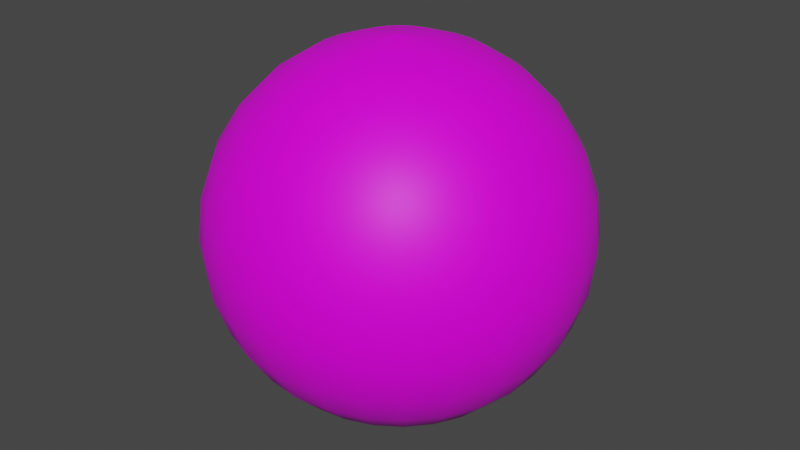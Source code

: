 # Source: sphere_proper_topology.blend  (saved by Blender 3.2.4; exported with 4.5.12 LTS)
import bpy
from mathutils import Matrix  # noqa: F401  (used for matrix-valued properties, if any)

bpy.ops.wm.read_factory_settings(use_empty=True)
scene = bpy.context.scene
scene.name = 'Scene'

# ---- materials (node trees are filled in below, after node groups)
mat_material = bpy.data.materials.new('Material')
mat_material.use_transparent_shadow = False

# ---- material node trees
mat_material.use_nodes = True; mat_material.node_tree.nodes.clear()
_N = mat_material.node_tree.nodes; _L = mat_material.node_tree.links
n0 = _N.new('ShaderNodeBsdfPrincipled'); n0.name = 'Principled BSDF'; n0.location = (10, 300)
n0.distribution = 'GGX'
n0.subsurface_method = 'RANDOM_WALK_SKIN'
n0.inputs[3].default_value = 1.45
n0.inputs[27].default_value = (0.0, 0.0, 0.0, 1.0)
n0.inputs[28].default_value = 1.0
n1 = _N.new('ShaderNodeOutputMaterial'); n1.name = 'Material Output'; n1.location = (300, 300)
n2 = _N.new('ShaderNodeTexImage'); n2.name = 'Image Texture'; n2.location = (-500, 245)
n3 = _N.new('ShaderNodeMix'); n3.name = 'Mix'; n3.location = (-160, 180)
n3.data_type = 'RGBA'
n3.inputs[6].default_value = (1.0, 1.0, 1.0, 1.0)
_L.new(n0.outputs[0], n1.inputs[0])
_L.new(n2.outputs[0], n0.inputs[0])
_L.new(n2.outputs[0], n3.inputs[7])
_L.new(n3.outputs[2], n0.inputs[14])
n1.is_active_output = True

# ---- world
world_world = bpy.data.worlds.new('World'); scene.world = world_world
world_world.use_nodes = True; world_world.node_tree.nodes.clear()
_N = world_world.node_tree.nodes; _L = world_world.node_tree.links
n0 = _N.new('ShaderNodeOutputWorld'); n0.name = 'World Output'; n0.location = (300, 300)
n1 = _N.new('ShaderNodeBackground'); n1.name = 'Background'; n1.location = (10, 300)
n1.inputs[0].default_value = (0.05088, 0.05088, 0.05088, 1.0)
_L.new(n1.outputs[0], n0.inputs[0])
n0.is_active_output = True
world_world.color = (0.05088, 0.05088, 0.05088)
world_world.use_sun_shadow = False
world_world.sun_shadow_jitter_overblur = 0.0

# ---- meshes
me_sphere_002 = bpy.data.meshes.new('Sphere.002')
me_sphere_002.from_pydata([(0.0, 0.4339, -0.901), (0.05325, 0.2161, 0.9749), (0.1038, 0.4213, 0.901), (0.1492, 0.6054, 0.7818), (0.1871, 0.7591, 0.6235), (0.2156, 0.8748, 0.4339), (0.2333, 0.9466, 0.2225), (0.2393, 0.9709, -4.371e-08), (0.2333, 0.9466, -0.2225), (0.2156, 0.8748, -0.4339), (0.1871, 0.7591, -0.6235), (0.1492, 0.6054, -0.7818), (0.1038, 0.4213, -0.901), (0.05325, 0.2161, -0.9749), (0.1034, 0.197, 0.9749), (0.2016, 0.3842, 0.901), (0.2898, 0.5521, 0.7818), (0.3633, 0.6923, 0.6235), (0.4187, 0.7978, 0.4339), (0.4531, 0.8633, 0.2225), (0.4647, 0.8855, -4.371e-08), (0.4531, 0.8633, -0.2225), (0.4187, 0.7978, -0.4339), (0.3633, 0.6923, -0.6235), (0.2898, 0.5521, -0.7818), (0.2016, 0.3842, -0.901), (0.1034, 0.197, -0.9749), (0.1476, 0.1666, 0.9749), (0.2877, 0.3248, 0.901), (0.4135, 0.4667, 0.7818), (0.5185, 0.5852, 0.6235), (0.5975, 0.6744, 0.4339), (0.6465, 0.7297, 0.2225), (0.6631, 0.7485, -4.371e-08), (0.6465, 0.7297, -0.2225), (0.5975, 0.6744, -0.4339), (0.5185, 0.5852, -0.6235), (0.4135, 0.4667, -0.7818), (0.2877, 0.3248, -0.901), (0.1476, 0.1666, -0.9749), (0.1831, 0.1264, 0.9749), (0.3571, 0.2465, 0.901), (0.5131, 0.3542, 0.7818), (0.6434, 0.4441, 0.6235), (0.7415, 0.5118, 0.4339), (0.8023, 0.5538, 0.2225), (0.823, 0.5681, -4.371e-08), (0.8023, 0.5538, -0.2225), (0.7415, 0.5118, -0.4339), (0.6434, 0.4441, -0.6235), (0.5131, 0.3542, -0.7818), (0.3571, 0.2465, -0.901), (0.1831, 0.1264, -0.9749), (0.2081, 0.07891, 0.9749), (0.4057, 0.1539, 0.901), (0.583, 0.2211, 0.7818), (0.731, 0.2772, 0.6235), (0.8424, 0.3195, 0.4339), (0.9116, 0.3457, 0.2225), (0.935, 0.3546, -4.371e-08), (0.9116, 0.3457, -0.2225), (0.8424, 0.3195, -0.4339), (0.731, 0.2772, -0.6235), (0.583, 0.2211, -0.7818), (0.4057, 0.1539, -0.901), (0.2081, 0.07891, -0.9749), (0.2209, 0.02682, 0.9749), (0.4307, 0.0523, 0.901), (0.6189, 0.07515, 0.7818), (0.7761, 0.09424, 0.6235), (0.8944, 0.1086, 0.4339), (0.9678, 0.1175, 0.2225), (0.9927, 0.1205, -4.371e-08), (0.9678, 0.1175, -0.2225), (0.8944, 0.1086, -0.4339), (0.7761, 0.09424, -0.6235), (0.6189, 0.07515, -0.7818), (0.4307, 0.0523, -0.901), (0.2209, 0.02682, -0.9749), (0.2209, -0.02682, 0.9749), (0.4307, -0.0523, 0.901), (0.6189, -0.07515, 0.7818), (0.7761, -0.09424, 0.6235), (0.8944, -0.1086, 0.4339), (0.9678, -0.1175, 0.2225), (0.9927, -0.1205, -4.371e-08), (0.9678, -0.1175, -0.2225), (0.8944, -0.1086, -0.4339), (0.7761, -0.09424, -0.6235), (0.6189, -0.07515, -0.7818), (0.4307, -0.0523, -0.901), (0.2209, -0.02682, -0.9749), (0.2081, -0.07891, 0.9749), (0.4057, -0.1539, 0.901), (0.583, -0.2211, 0.7818), (0.731, -0.2772, 0.6235), (0.8424, -0.3195, 0.4339), (0.9116, -0.3457, 0.2225), (0.935, -0.3546, -4.371e-08), (0.9116, -0.3457, -0.2225), (0.8424, -0.3195, -0.4339), (0.731, -0.2772, -0.6235), (0.583, -0.2211, -0.7818), (0.4057, -0.1539, -0.901), (0.2081, -0.07891, -0.9749), (0.1831, -0.1264, 0.9749), (0.3571, -0.2465, 0.901), (0.5131, -0.3542, 0.7818), (0.6434, -0.4441, 0.6235), (0.7415, -0.5118, 0.4339), (0.8024, -0.5538, 0.2225), (0.823, -0.5681, -4.371e-08), (0.8024, -0.5538, -0.2225), (0.7415, -0.5118, -0.4339), (0.6434, -0.4441, -0.6235), (0.5131, -0.3542, -0.7818), (0.3571, -0.2465, -0.901), (0.1831, -0.1264, -0.9749), (0.1476, -0.1666, 0.9749), (0.2877, -0.3248, 0.901), (0.4135, -0.4667, 0.7818), (0.5185, -0.5852, 0.6235), (0.5975, -0.6744, 0.4339), (0.6465, -0.7297, 0.2225), (0.6631, -0.7485, -4.371e-08), (0.6465, -0.7297, -0.2225), (0.5975, -0.6744, -0.4339), (0.5185, -0.5852, -0.6235), (0.4135, -0.4667, -0.7818), (0.2877, -0.3248, -0.901), (0.1476, -0.1666, -0.9749), (0.1034, -0.197, 0.9749), (0.2016, -0.3842, 0.901), (0.2898, -0.5521, 0.7818), (0.3633, -0.6923, 0.6235), (0.4187, -0.7978, 0.4339), (0.4531, -0.8633, 0.2225), (0.4647, -0.8855, -4.371e-08), (0.4531, -0.8633, -0.2225), (0.4187, -0.7978, -0.4339), (0.3633, -0.6923, -0.6235), (0.2898, -0.5521, -0.7818), (0.2016, -0.3842, -0.901), (0.1034, -0.197, -0.9749), (0.05325, -0.2161, 0.9749), (0.1038, -0.4213, 0.901), (0.1492, -0.6054, 0.7818), (0.1871, -0.7591, 0.6235), (0.2156, -0.8748, 0.4339), (0.2333, -0.9466, 0.2225), (0.2393, -0.9709, -4.371e-08), (0.2333, -0.9466, -0.2225), (0.2156, -0.8748, -0.4339), (0.1871, -0.7591, -0.6235), (0.1492, -0.6054, -0.7818), (0.1038, -0.4213, -0.901), (0.05325, -0.2161, -0.9749), (5.817e-08, -0.2225, 0.9749), (4.327e-08, -0.4339, 0.901), (8.053e-08, -0.6235, 0.7818), (1.103e-07, -0.7818, 0.6235), (1.55e-07, -0.901, 0.4339), (1.103e-07, -0.9749, 0.2225), (9.543e-08, -1.0, -4.371e-08), (1.103e-07, -0.9749, -0.2225), (1.55e-07, -0.901, -0.4339), (1.103e-07, -0.7818, -0.6235), (1.401e-07, -0.6235, -0.7818), (7.308e-08, -0.4339, -0.901), (5.817e-08, -0.2225, -0.9749), (-0.05325, -0.2161, 0.9749), (-0.1038, -0.4213, 0.901), (-0.1492, -0.6054, 0.7818), (-0.1871, -0.7591, 0.6235), (-0.2156, -0.8748, 0.4339), (-0.2333, -0.9466, 0.2225), (-0.2393, -0.9709, -4.371e-08), (-0.2333, -0.9466, -0.2225), (-0.2156, -0.8748, -0.4339), (-0.1871, -0.7591, -0.6235), (-0.1492, -0.6054, -0.7818), (-0.1038, -0.4213, -0.901), (-0.05325, -0.2161, -0.9749), (-0.1034, -0.197, 0.9749), (-0.2016, -0.3842, 0.901), (-0.2898, -0.5521, 0.7818), (-0.3633, -0.6923, 0.6235), (-0.4187, -0.7978, 0.4339), (-0.4531, -0.8633, 0.2225), (-0.4647, -0.8855, -4.371e-08), (-0.4531, -0.8633, -0.2225), (-0.4187, -0.7978, -0.4339), (-0.3633, -0.6923, -0.6235), (-0.2898, -0.5521, -0.7818), (-0.2016, -0.3842, -0.901), (-0.1034, -0.197, -0.9749), (-0.1476, -0.1666, 0.9749), (-0.2877, -0.3248, 0.901), (-0.4135, -0.4667, 0.7818), (-0.5185, -0.5852, 0.6235), (-0.5975, -0.6744, 0.4339), (-0.6465, -0.7297, 0.2225), (-0.6631, -0.7485, -4.371e-08), (-0.6465, -0.7297, -0.2225), (-0.5975, -0.6744, -0.4339), (-0.5185, -0.5852, -0.6235), (-0.4135, -0.4667, -0.7818), (-0.2877, -0.3248, -0.901), (-0.1476, -0.1666, -0.9749), (-0.1831, -0.1264, 0.9749), (-0.3571, -0.2465, 0.901), (-0.5131, -0.3542, 0.7818), (-0.6434, -0.4441, 0.6235), (-0.7415, -0.5118, 0.4339), (-0.8024, -0.5538, 0.2225), (-0.823, -0.5681, -4.371e-08), (-0.8024, -0.5538, -0.2225), (-0.7415, -0.5118, -0.4339), (-0.6434, -0.4441, -0.6235), (-0.5131, -0.3542, -0.7818), (-0.3571, -0.2465, -0.901), (-0.1831, -0.1264, -0.9749), (-0.2081, -0.07891, 0.9749), (-0.4057, -0.1539, 0.901), (-0.583, -0.2211, 0.7818), (-0.731, -0.2772, 0.6235), (-0.8424, -0.3195, 0.4339), (-0.9116, -0.3457, 0.2225), (-0.935, -0.3546, -4.371e-08), (-0.9116, -0.3457, -0.2225), (-0.8424, -0.3195, -0.4339), (-0.731, -0.2772, -0.6235), (-0.583, -0.2211, -0.7818), (-0.4057, -0.1539, -0.901), (-0.2081, -0.07891, -0.9749), (0.0005325, 0.00216, 1.004), (-0.2209, -0.02682, 0.9749), (-0.4307, -0.0523, 0.901), (-0.6189, -0.07515, 0.7818), (-0.7761, -0.09424, 0.6235), (-0.8944, -0.1086, 0.4339), (-0.9678, -0.1175, 0.2225), (-0.9927, -0.1205, -4.371e-08), (-0.9678, -0.1175, -0.2225), (-0.8944, -0.1086, -0.4339), (-0.7761, -0.09424, -0.6235), (-0.6189, -0.07515, -0.7818), (-0.4307, -0.0523, -0.901), (-0.2209, -0.02682, -0.9749), (-0.2209, 0.02682, 0.9749), (-0.4307, 0.0523, 0.901), (-0.6189, 0.07515, 0.7818), (-0.7761, 0.09424, 0.6235), (-0.8944, 0.1086, 0.4339), (-0.9678, 0.1175, 0.2225), (-0.9927, 0.1205, -4.371e-08), (-0.9678, 0.1175, -0.2225), (-0.8944, 0.1086, -0.4339), (-0.7761, 0.09424, -0.6235), (-0.6189, 0.07515, -0.7818), (-0.4307, 0.0523, -0.901), (-0.2209, 0.02682, -0.9749), (0.0005325, 0.00216, -0.9957), (-0.2081, 0.07891, 0.9749), (-0.4057, 0.1539, 0.901), (-0.583, 0.2211, 0.7818), (-0.731, 0.2772, 0.6235), (-0.8424, 0.3195, 0.4339), (-0.9116, 0.3457, 0.2225), (-0.935, 0.3546, -4.371e-08), (-0.9116, 0.3457, -0.2225), (-0.8424, 0.3195, -0.4339), (-0.731, 0.2772, -0.6235), (-0.583, 0.2211, -0.7818), (-0.4057, 0.1539, -0.901), (-0.2081, 0.07891, -0.9749), (-0.1831, 0.1264, 0.9749), (-0.3571, 0.2465, 0.901), (-0.5131, 0.3542, 0.7818), (-0.6434, 0.4441, 0.6235), (-0.7415, 0.5118, 0.4339), (-0.8024, 0.5538, 0.2225), (-0.823, 0.5681, -4.371e-08), (-0.8024, 0.5538, -0.2225), (-0.7415, 0.5118, -0.4339), (-0.6434, 0.4441, -0.6235), (-0.5131, 0.3542, -0.7818), (-0.3571, 0.2465, -0.901), (-0.1831, 0.1264, -0.9749), (-0.1476, 0.1666, 0.9749), (-0.2877, 0.3248, 0.901), (-0.4135, 0.4667, 0.7818), (-0.5185, 0.5852, 0.6235), (-0.5975, 0.6744, 0.4339), (-0.6465, 0.7297, 0.2225), (-0.6631, 0.7485, -4.371e-08), (-0.6465, 0.7297, -0.2225), (-0.5975, 0.6744, -0.4339), (-0.5185, 0.5852, -0.6235), (-0.4135, 0.4667, -0.7818), (-0.2877, 0.3248, -0.901), (-0.1476, 0.1666, -0.9749), (-0.1034, 0.197, 0.9749), (-0.2016, 0.3842, 0.901), (-0.2898, 0.5521, 0.7818), (-0.3633, 0.6923, 0.6235), (-0.4187, 0.7978, 0.4339), (-0.4531, 0.8633, 0.2225), (-0.4647, 0.8855, -4.371e-08), (-0.4531, 0.8633, -0.2225), (-0.4187, 0.7978, -0.4339), (-0.3633, 0.6923, -0.6235), (-0.2898, 0.5521, -0.7818), (-0.2016, 0.3842, -0.901), (-0.1034, 0.197, -0.9749), (-0.05325, 0.2161, 0.9749), (-0.1038, 0.4213, 0.901), (-0.1492, 0.6054, 0.7818), (-0.1871, 0.7591, 0.6235), (-0.2156, 0.8748, 0.4339), (-0.2333, 0.9466, 0.2225), (-0.2393, 0.9709, -4.371e-08), (-0.2333, 0.9466, -0.2225), (-0.2156, 0.8748, -0.4339), (-0.1871, 0.7591, -0.6235), (-0.1492, 0.6054, -0.7818), (-0.1038, 0.4213, -0.901), (-0.05325, 0.2161, -0.9749), (-6.849e-08, 0.2225, 0.9749), (-9.084e-08, 0.4339, 0.901), (-2.175e-07, 0.6235, 0.7818), (-2.175e-07, 0.7818, 0.6235), (-2.324e-07, 0.901, 0.4339), (-2.92e-07, 0.9749, 0.2225), (-2.175e-07, 1.0, -4.371e-08), (-2.92e-07, 0.9749, -0.2225), (-2.324e-07, 0.901, -0.4339), (-2.175e-07, 0.7818, -0.6235), (-2.473e-07, 0.6235, -0.7818), (-6.849e-08, 0.2225, -0.9749), (0.001034, 0.00197, 1.004), (0.001476, 0.001666, 1.004), (0.001831, 0.001264, 1.004), (0.002081, 0.000789, 1.004), (0.002209, 0.0002681, 1.004), (0.002209, -0.0002683, 1.004), (0.002081, -0.0007892, 1.004), (0.001831, -0.001264, 1.004), (0.001476, -0.001666, 1.004), (0.001034, -0.00197, 1.004), (0.0005325, -0.002161, 1.004), (-5.43e-09, -0.002225, 1.004), (-0.0005325, -0.002161, 1.004), (-0.001034, -0.00197, 1.004), (-0.001476, -0.001666, 1.004), (-0.001831, -0.001264, 1.004), (-0.002081, -0.0007892, 1.004), (-0.002209, -0.0002683, 1.004), (-0.002209, 0.0002681, 1.004), (-0.002081, 0.000789, 1.004), (-0.001831, 0.001264, 1.004), (-0.001476, 0.001666, 1.004), (-0.001034, 0.00197, 1.004), (-0.0005325, 0.00216, 1.004), (-6.697e-09, 0.002225, 1.004), (0.001034, 0.00197, -0.9957), (0.001476, 0.001666, -0.9957), (0.001831, 0.001264, -0.9957), (0.002081, 0.000789, -0.9957), (0.002209, 0.0002681, -0.9957), (0.002209, -0.0002683, -0.9957), (0.002081, -0.0007892, -0.9957), (0.001831, -0.001264, -0.9957), (0.001476, -0.001666, -0.9957), (0.001034, -0.00197, -0.9957), (0.0005325, -0.002161, -0.9957), (-5.43e-09, -0.002225, -0.9957), (-0.0005325, -0.002161, -0.9957), (-0.001034, -0.00197, -0.9957), (-0.001476, -0.001666, -0.9957), (-0.001831, -0.001264, -0.9957), (-0.002081, -0.0007892, -0.9957), (-0.002209, -0.0002683, -0.9957), (-0.002209, 0.0002681, -0.9957), (-0.002081, 0.000789, -0.9957), (-0.001831, 0.001264, -0.9957), (-0.001476, 0.001666, -0.9957), (-0.001034, 0.00197, -0.9957), (-0.0005325, 0.00216, -0.9957), (-6.697e-09, 0.002225, -0.9957)], [], [(104, 117, 372, 371), (334, 333, 6, 7), (335, 334, 7, 8), (302, 289, 361, 362), (336, 335, 8, 9), (329, 328, 1, 2), (337, 336, 9, 10), (330, 329, 2, 3), (338, 337, 10, 11), (331, 330, 3, 4), (0, 338, 11, 12), (332, 331, 4, 5), (339, 0, 12, 13), (333, 332, 5, 6), (8, 7, 20, 21), (131, 118, 348, 349), (9, 8, 21, 22), (2, 1, 14, 15), (10, 9, 22, 23), (3, 2, 15, 16), (11, 10, 23, 24), (4, 3, 16, 17), (12, 11, 24, 25), (5, 4, 17, 18), (13, 12, 25, 26), (6, 5, 18, 19), (156, 169, 376, 375), (7, 6, 19, 20), (21, 20, 33, 34), (183, 170, 352, 353), (22, 21, 34, 35), (15, 14, 27, 28), (23, 22, 35, 36), (16, 15, 28, 29), (24, 23, 36, 37), (17, 16, 29, 30), (25, 24, 37, 38), (18, 17, 30, 31), (26, 25, 38, 39), (19, 18, 31, 32), (221, 234, 381, 380), (20, 19, 32, 33), (35, 34, 47, 48), (28, 27, 40, 41), (36, 35, 48, 49), (29, 28, 41, 42), (37, 36, 49, 50), (30, 29, 42, 43), (38, 37, 50, 51), (31, 30, 43, 44), (39, 38, 51, 52), (32, 31, 44, 45), (261, 275, 384, 383), (33, 32, 45, 46), (34, 33, 46, 47), (40, 27, 341, 342), (41, 40, 53, 54), (49, 48, 61, 62), (42, 41, 54, 55), (50, 49, 62, 63), (43, 42, 55, 56), (51, 50, 63, 64), (44, 43, 56, 57), (52, 51, 64, 65), (45, 44, 57, 58), (39, 52, 367, 366), (46, 45, 58, 59), (47, 46, 59, 60), (66, 53, 343, 344), (48, 47, 60, 61), (62, 61, 74, 75), (55, 54, 67, 68), (63, 62, 75, 76), (56, 55, 68, 69), (64, 63, 76, 77), (57, 56, 69, 70), (65, 64, 77, 78), (58, 57, 70, 71), (91, 104, 371, 370), (59, 58, 71, 72), (60, 59, 72, 73), (209, 196, 354, 355), (61, 60, 73, 74), (54, 53, 66, 67), (68, 67, 80, 81), (76, 75, 88, 89), (69, 68, 81, 82), (77, 76, 89, 90), (70, 69, 82, 83), (78, 77, 90, 91), (71, 70, 83, 84), (143, 156, 375, 374), (72, 71, 84, 85), (73, 72, 85, 86), (236, 222, 356, 357), (74, 73, 86, 87), (67, 66, 79, 80), (75, 74, 87, 88), (89, 88, 101, 102), (82, 81, 94, 95), (90, 89, 102, 103), (83, 82, 95, 96), (91, 90, 103, 104), (84, 83, 96, 97), (169, 182, 377, 376), (85, 84, 97, 98), (86, 85, 98, 99), (1, 328, 364, 235), (87, 86, 99, 100), (80, 79, 92, 93), (88, 87, 100, 101), (81, 80, 93, 94), (103, 102, 115, 116), (96, 95, 108, 109), (104, 103, 116, 117), (97, 96, 109, 110), (208, 221, 380, 379), (98, 97, 110, 111), (99, 98, 111, 112), (289, 276, 360, 361), (100, 99, 112, 113), (93, 92, 105, 106), (101, 100, 113, 114), (94, 93, 106, 107), (102, 101, 114, 115), (95, 94, 107, 108), (109, 108, 121, 122), (117, 116, 129, 130), (110, 109, 122, 123), (314, 327, 388, 387), (111, 110, 123, 124), (112, 111, 124, 125), (118, 105, 347, 348), (113, 112, 125, 126), (106, 105, 118, 119), (114, 113, 126, 127), (107, 106, 119, 120), (115, 114, 127, 128), (108, 107, 120, 121), (116, 115, 128, 129), (130, 129, 142, 143), (123, 122, 135, 136), (248, 261, 383, 382), (124, 123, 136, 137), (125, 124, 137, 138), (276, 263, 359, 360), (126, 125, 138, 139), (119, 118, 131, 132), (127, 126, 139, 140), (120, 119, 132, 133), (128, 127, 140, 141), (121, 120, 133, 134), (129, 128, 141, 142), (122, 121, 134, 135), (136, 135, 148, 149), (26, 39, 366, 365), (137, 136, 149, 150), (138, 137, 150, 151), (170, 157, 351, 352), (139, 138, 151, 152), (132, 131, 144, 145), (140, 139, 152, 153), (133, 132, 145, 146), (141, 140, 153, 154), (134, 133, 146, 147), (142, 141, 154, 155), (135, 134, 147, 148), (143, 142, 155, 156), (301, 314, 387, 386), (150, 149, 162, 163), (151, 150, 163, 164), (105, 92, 346, 347), (152, 151, 164, 165), (145, 144, 157, 158), (153, 152, 165, 166), (146, 145, 158, 159), (154, 153, 166, 167), (147, 146, 159, 160), (155, 154, 167, 168), (148, 147, 160, 161), (156, 155, 168, 169), (149, 148, 161, 162), (164, 163, 176, 177), (157, 144, 350, 351), (165, 164, 177, 178), (158, 157, 170, 171), (166, 165, 178, 179), (159, 158, 171, 172), (167, 166, 179, 180), (160, 159, 172, 173), (168, 167, 180, 181), (161, 160, 173, 174), (169, 168, 181, 182), (162, 161, 174, 175), (78, 91, 370, 369), (163, 162, 175, 176), (177, 176, 189, 190), (222, 209, 355, 356), (178, 177, 190, 191), (171, 170, 183, 184), (179, 178, 191, 192), (172, 171, 184, 185), (180, 179, 192, 193), (173, 172, 185, 186), (181, 180, 193, 194), (174, 173, 186, 187), (182, 181, 194, 195), (175, 174, 187, 188), (195, 208, 379, 378), (176, 175, 188, 189), (263, 249, 358, 359), (191, 190, 203, 204), (184, 183, 196, 197), (192, 191, 204, 205), (185, 184, 197, 198), (193, 192, 205, 206), (186, 185, 198, 199), (194, 193, 206, 207), (187, 186, 199, 200), (195, 194, 207, 208), (188, 187, 200, 201), (65, 78, 369, 368), (189, 188, 201, 202), (190, 189, 202, 203), (204, 203, 216, 217), (197, 196, 209, 210), (205, 204, 217, 218), (198, 197, 210, 211), (206, 205, 218, 219), (199, 198, 211, 212), (207, 206, 219, 220), (200, 199, 212, 213), (208, 207, 220, 221), (201, 200, 213, 214), (327, 339, 389, 388), (202, 201, 214, 215), (203, 202, 215, 216), (27, 14, 340, 341), (218, 217, 230, 231), (211, 210, 223, 224), (219, 218, 231, 232), (212, 211, 224, 225), (220, 219, 232, 233), (213, 212, 225, 226), (221, 220, 233, 234), (214, 213, 226, 227), (234, 248, 382, 381), (215, 214, 227, 228), (216, 215, 228, 229), (92, 79, 345, 346), (217, 216, 229, 230), (210, 209, 222, 223), (224, 223, 237, 238), (232, 231, 245, 246), (225, 224, 238, 239), (233, 232, 246, 247), (226, 225, 239, 240), (234, 233, 247, 248), (227, 226, 240, 241), (339, 13, 262, 389), (228, 227, 241, 242), (229, 228, 242, 243), (53, 40, 342, 343), (230, 229, 243, 244), (223, 222, 236, 237), (231, 230, 244, 245), (246, 245, 258, 259), (239, 238, 251, 252), (247, 246, 259, 260), (240, 239, 252, 253), (248, 247, 260, 261), (241, 240, 253, 254), (117, 130, 373, 372), (242, 241, 254, 255), (243, 242, 255, 256), (196, 183, 353, 354), (244, 243, 256, 257), (237, 236, 249, 250), (245, 244, 257, 258), (238, 237, 250, 251), (252, 251, 265, 266), (260, 259, 273, 274), (253, 252, 266, 267), (261, 260, 274, 275), (254, 253, 267, 268), (52, 65, 368, 367), (255, 254, 268, 269), (256, 255, 269, 270), (315, 302, 362, 363), (257, 256, 270, 271), (250, 249, 263, 264), (258, 257, 271, 272), (251, 250, 264, 265), (259, 258, 272, 273), (274, 273, 286, 287), (267, 266, 279, 280), (275, 274, 287, 288), (268, 267, 280, 281), (13, 26, 365, 262), (269, 268, 281, 282), (270, 269, 282, 283), (328, 315, 363, 364), (271, 270, 283, 284), (264, 263, 276, 277), (272, 271, 284, 285), (265, 264, 277, 278), (273, 272, 285, 286), (266, 265, 278, 279), (288, 287, 300, 301), (281, 280, 293, 294), (130, 143, 374, 373), (282, 281, 294, 295), (283, 282, 295, 296), (144, 131, 349, 350), (284, 283, 296, 297), (277, 276, 289, 290), (285, 284, 297, 298), (278, 277, 290, 291), (286, 285, 298, 299), (279, 278, 291, 292), (287, 286, 299, 300), (280, 279, 292, 293), (294, 293, 306, 307), (182, 195, 378, 377), (295, 294, 307, 308), (296, 295, 308, 309), (249, 236, 357, 358), (297, 296, 309, 310), (290, 289, 302, 303), (298, 297, 310, 311), (291, 290, 303, 304), (299, 298, 311, 312), (292, 291, 304, 305), (300, 299, 312, 313), (293, 292, 305, 306), (301, 300, 313, 314), (275, 288, 385, 384), (308, 307, 320, 321), (309, 308, 321, 322), (79, 66, 344, 345), (310, 309, 322, 323), (303, 302, 315, 316), (311, 310, 323, 324), (304, 303, 316, 317), (312, 311, 324, 325), (305, 304, 317, 318), (313, 312, 325, 326), (306, 305, 318, 319), (314, 313, 326, 327), (307, 306, 319, 320), (321, 320, 333, 334), (322, 321, 334, 335), (14, 1, 235, 340), (323, 322, 335, 336), (316, 315, 328, 329), (324, 323, 336, 337), (317, 316, 329, 330), (325, 324, 337, 338), (318, 317, 330, 331), (326, 325, 338, 0), (319, 318, 331, 332), (327, 326, 0, 339), (320, 319, 332, 333), (288, 301, 386, 385)])
me_sphere_002.polygons.foreach_set('use_smooth', [True] * 364)
_uv = me_sphere_002.uv_layers.new(name='UVMap')
_uv.uv.foreach_set('vector', [0.1923, 0.0708, 0.1538, 0.0708, 0.1538, 0.0, 0.1923, 0.0, 0.5, 0.4999, 0.5, 0.5714, 0.4615, 0.5714, 0.4615, 0.4999, 0.5, 0.4284, 0.5, 0.4999, 0.4615, 0.4999, 0.4615, 0.4284, 0.5769, 0.9292, 0.6154, 0.9292, 0.6154, 1.0, 0.5769, 1.0, 0.5, 0.3569, 0.5, 0.4284, 0.4615, 0.4284, 0.4615, 0.3569, 0.5, 0.8576, 0.5, 0.9292, 0.4615, 0.9292, 0.4615, 0.8576, 0.5, 0.2853, 0.5, 0.3569, 0.4615, 0.3569, 0.4615, 0.2853, 0.5, 0.7861, 0.5, 0.8576, 0.4615, 0.8576, 0.4615, 0.7861, 0.5, 0.2138, 0.5, 0.2853, 0.4615, 0.2853, 0.4615, 0.2138, 0.5, 0.7145, 0.5, 0.7861, 0.4615, 0.7861, 0.4615, 0.7145, 0.5, 0.1423, 0.5, 0.2138, 0.4615, 0.2138, 0.4615, 0.1423, 0.5, 0.643, 0.5, 0.7145, 0.4615, 0.7145, 0.4615, 0.643, 0.5, 0.0708, 0.5, 0.1423, 0.4615, 0.1423, 0.4615, 0.0708, 0.5, 0.5714, 0.5, 0.643, 0.4615, 0.643, 0.4615, 0.5714, 0.4615, 0.4284, 0.4615, 0.4999, 0.4231, 0.4999, 0.4231, 0.4284, 0.07692, 0.9292, 0.1154, 0.9292, 0.1154, 1.0, 0.07693, 1.0, 0.4615, 0.3569, 0.4615, 0.4284, 0.4231, 0.4284, 0.4231, 0.3569, 0.4615, 0.8576, 0.4615, 0.9292, 0.4231, 0.9292, 0.4231, 0.8576, 0.4615, 0.2853, 0.4615, 0.3569, 0.4231, 0.3569, 0.4231, 0.2853, 0.4615, 0.7861, 0.4615, 0.8576, 0.4231, 0.8576, 0.4231, 0.7861, 0.4615, 0.2138, 0.4615, 0.2853, 0.4231, 0.2853, 0.4231, 0.2138, 0.4615, 0.7145, 0.4615, 0.7861, 0.4231, 0.7861, 0.4231, 0.7145, 0.4615, 0.1423, 0.4615, 0.2138, 0.4231, 0.2138, 0.4231, 0.1423, 0.4615, 0.643, 0.4615, 0.7145, 0.4231, 0.7145, 0.4231, 0.643, 0.4615, 0.0708, 0.4615, 0.1423, 0.4231, 0.1423, 0.4231, 0.0708, 0.4615, 0.5714, 0.4615, 0.643, 0.4231, 0.643, 0.4231, 0.5714, 0.03846, 0.0708, 5.96e-08, 0.0708, 3.01e-06, 0.0, 0.03846, 0.0, 0.4615, 0.4999, 0.4615, 0.5714, 0.4231, 0.5714, 0.4231, 0.4999, 0.4231, 0.4284, 0.4231, 0.4999, 0.3846, 0.4999, 0.3846, 0.4284, 0.9231, 0.9292, 0.9615, 0.9292, 0.9615, 1.0, 0.9231, 1.0, 0.4231, 0.3569, 0.4231, 0.4284, 0.3846, 0.4284, 0.3846, 0.3569, 0.4231, 0.8576, 0.4231, 0.9292, 0.3846, 0.9292, 0.3846, 0.8576, 0.4231, 0.2853, 0.4231, 0.3569, 0.3846, 0.3569, 0.3846, 0.2853, 0.4231, 0.7861, 0.4231, 0.8576, 0.3846, 0.8576, 0.3846, 0.7861, 0.4231, 0.2138, 0.4231, 0.2853, 0.3846, 0.2853, 0.3846, 0.2138, 0.4231, 0.7145, 0.4231, 0.7861, 0.3846, 0.7861, 0.3846, 0.7145, 0.4231, 0.1423, 0.4231, 0.2138, 0.3846, 0.2138, 0.3846, 0.1423, 0.4231, 0.643, 0.4231, 0.7145, 0.3846, 0.7145, 0.3846, 0.643, 0.4231, 0.0708, 0.4231, 0.1423, 0.3846, 0.1423, 0.3846, 0.0708, 0.4231, 0.5714, 0.4231, 0.643, 0.3846, 0.643, 0.3846, 0.5714, 0.8462, 0.0708, 0.8077, 0.0708, 0.8077, 0.0, 0.8462, 0.0, 0.4231, 0.4999, 0.4231, 0.5714, 0.3846, 0.5714, 0.3846, 0.4999, 0.3846, 0.3569, 0.3846, 0.4284, 0.3462, 0.4284, 0.3462, 0.3569, 0.3846, 0.8576, 0.3846, 0.9292, 0.3462, 0.9292, 0.3462, 0.8576, 0.3846, 0.2853, 0.3846, 0.3569, 0.3462, 0.3569, 0.3462, 0.2853, 0.3846, 0.7861, 0.3846, 0.8576, 0.3462, 0.8576, 0.3462, 0.7861, 0.3846, 0.2138, 0.3846, 0.2853, 0.3462, 0.2853, 0.3462, 0.2138, 0.3846, 0.7145, 0.3846, 0.7861, 0.3462, 0.7861, 0.3462, 0.7145, 0.3846, 0.1423, 0.3846, 0.2138, 0.3462, 0.2138, 0.3462, 0.1423, 0.3846, 0.643, 0.3846, 0.7145, 0.3462, 0.7145, 0.3462, 0.643, 0.3846, 0.0708, 0.3846, 0.1423, 0.3462, 0.1423, 0.3462, 0.0708, 0.3846, 0.5714, 0.3846, 0.643, 0.3462, 0.643, 0.3462, 0.5714, 0.7308, 0.0708, 0.6923, 0.0708, 0.6923, 0.0, 0.7308, 0.0, 0.3846, 0.4999, 0.3846, 0.5714, 0.3462, 0.5714, 0.3462, 0.4999, 0.3846, 0.4284, 0.3846, 0.4999, 0.3462, 0.4999, 0.3462, 0.4284, 0.3462, 0.9292, 0.3846, 0.9292, 0.3846, 1.0, 0.3462, 1.0, 0.3462, 0.8576, 0.3462, 0.9292, 0.3077, 0.9292, 0.3077, 0.8576, 0.3462, 0.2853, 0.3462, 0.3569, 0.3077, 0.3569, 0.3077, 0.2853, 0.3462, 0.7861, 0.3462, 0.8576, 0.3077, 0.8576, 0.3077, 0.7861, 0.3462, 0.2138, 0.3462, 0.2853, 0.3077, 0.2853, 0.3077, 0.2138, 0.3462, 0.7145, 0.3462, 0.7861, 0.3077, 0.7861, 0.3077, 0.7145, 0.3462, 0.1423, 0.3462, 0.2138, 0.3077, 0.2138, 0.3077, 0.1423, 0.3462, 0.643, 0.3462, 0.7145, 0.3077, 0.7145, 0.3077, 0.643, 0.3462, 0.0708, 0.3462, 0.1423, 0.3077, 0.1423, 0.3077, 0.0708, 0.3462, 0.5714, 0.3462, 0.643, 0.3077, 0.643, 0.3077, 0.5714, 0.3846, 0.0708, 0.3462, 0.0708, 0.3462, 0.0, 0.3846, 0.0, 0.3462, 0.4999, 0.3462, 0.5714, 0.3077, 0.5714, 0.3077, 0.4999, 0.3462, 0.4284, 0.3462, 0.4999, 0.3077, 0.4999, 0.3077, 0.4284, 0.2692, 0.9292, 0.3077, 0.9292, 0.3077, 1.0, 0.2692, 1.0, 0.3462, 0.3569, 0.3462, 0.4284, 0.3077, 0.4284, 0.3077, 0.3569, 0.3077, 0.2853, 0.3077, 0.3569, 0.2692, 0.3569, 0.2692, 0.2853, 0.3077, 0.7861, 0.3077, 0.8576, 0.2692, 0.8576, 0.2692, 0.7861, 0.3077, 0.2138, 0.3077, 0.2853, 0.2692, 0.2853, 0.2692, 0.2138, 0.3077, 0.7145, 0.3077, 0.7861, 0.2692, 0.7861, 0.2692, 0.7145, 0.3077, 0.1423, 0.3077, 0.2138, 0.2692, 0.2138, 0.2692, 0.1423, 0.3077, 0.643, 0.3077, 0.7145, 0.2692, 0.7145, 0.2692, 0.643, 0.3077, 0.0708, 0.3077, 0.1423, 0.2692, 0.1423, 0.2692, 0.0708, 0.3077, 0.5714, 0.3077, 0.643, 0.2692, 0.643, 0.2692, 0.5714, 0.2308, 0.0708, 0.1923, 0.0708, 0.1923, 0.0, 0.2308, 0.0, 0.3077, 0.4999, 0.3077, 0.5714, 0.2692, 0.5714, 0.2692, 0.4999, 0.3077, 0.4284, 0.3077, 0.4999, 0.2692, 0.4999, 0.2692, 0.4284, 0.8462, 0.9292, 0.8846, 0.9292, 0.8846, 1.0, 0.8462, 1.0, 0.3077, 0.3569, 0.3077, 0.4284, 0.2692, 0.4284, 0.2692, 0.3569, 0.3077, 0.8576, 0.3077, 0.9292, 0.2692, 0.9292, 0.2692, 0.8576, 0.2692, 0.7861, 0.2692, 0.8576, 0.2308, 0.8576, 0.2308, 0.7861, 0.2692, 0.2138, 0.2692, 0.2853, 0.2308, 0.2853, 0.2308, 0.2138, 0.2692, 0.7145, 0.2692, 0.7861, 0.2308, 0.7861, 0.2308, 0.7145, 0.2692, 0.1423, 0.2692, 0.2138, 0.2308, 0.2138, 0.2308, 0.1423, 0.2692, 0.643, 0.2692, 0.7145, 0.2308, 0.7145, 0.2308, 0.643, 0.2692, 0.0708, 0.2692, 0.1423, 0.2308, 0.1423, 0.2308, 0.0708, 0.2692, 0.5714, 0.2692, 0.643, 0.2308, 0.643, 0.2308, 0.5714, 0.07692, 0.0708, 0.03846, 0.0708, 0.03846, 0.0, 0.07693, 0.0, 0.2692, 0.4999, 0.2692, 0.5714, 0.2308, 0.5714, 0.2308, 0.4999, 0.2692, 0.4284, 0.2692, 0.4999, 0.2308, 0.4999, 0.2308, 0.4284, 0.7692, 0.9292, 0.8077, 0.9292, 0.8077, 1.0, 0.7692, 1.0, 0.2692, 0.3569, 0.2692, 0.4284, 0.2308, 0.4284, 0.2308, 0.3569, 0.2692, 0.8576, 0.2692, 0.9292, 0.2308, 0.9292, 0.2308, 0.8576, 0.2692, 0.2853, 0.2692, 0.3569, 0.2308, 0.3569, 0.2308, 0.2853, 0.2308, 0.2138, 0.2308, 0.2853, 0.1923, 0.2853, 0.1923, 0.2138, 0.2308, 0.7145, 0.2308, 0.7861, 0.1923, 0.7861, 0.1923, 0.7145, 0.2308, 0.1423, 0.2308, 0.2138, 0.1923, 0.2138, 0.1923, 0.1423, 0.2308, 0.643, 0.2308, 0.7145, 0.1923, 0.7145, 0.1923, 0.643, 0.2308, 0.0708, 0.2308, 0.1423, 0.1923, 0.1423, 0.1923, 0.0708, 0.2308, 0.5714, 0.2308, 0.643, 0.1923, 0.643, 0.1923, 0.5714, 1.0, 0.0708, 0.9615, 0.0708, 0.9615, 0.0, 1.0, 0.0, 0.2308, 0.4999, 0.2308, 0.5714, 0.1923, 0.5714, 0.1923, 0.4999, 0.2308, 0.4284, 0.2308, 0.4999, 0.1923, 0.4999, 0.1923, 0.4284, 0.4615, 0.9292, 0.5, 0.9292, 0.5, 1.0, 0.4615, 1.0, 0.2308, 0.3569, 0.2308, 0.4284, 0.1923, 0.4284, 0.1923, 0.3569, 0.2308, 0.8576, 0.2308, 0.9292, 0.1923, 0.9292, 0.1923, 0.8576, 0.2308, 0.2853, 0.2308, 0.3569, 0.1923, 0.3569, 0.1923, 0.2853, 0.2308, 0.7861, 0.2308, 0.8576, 0.1923, 0.8576, 0.1923, 0.7861, 0.1923, 0.1423, 0.1923, 0.2138, 0.1538, 0.2138, 0.1538, 0.1423, 0.1923, 0.643, 0.1923, 0.7145, 0.1538, 0.7145, 0.1538, 0.643, 0.1923, 0.0708, 0.1923, 0.1423, 0.1538, 0.1423, 0.1538, 0.0708, 0.1923, 0.5714, 0.1923, 0.643, 0.1538, 0.643, 0.1538, 0.5714, 0.8846, 0.0708, 0.8462, 0.0708, 0.8462, 0.0, 0.8846, 0.0, 0.1923, 0.4999, 0.1923, 0.5714, 0.1538, 0.5714, 0.1538, 0.4999, 0.1923, 0.4284, 0.1923, 0.4999, 0.1538, 0.4999, 0.1538, 0.4284, 0.6154, 0.9292, 0.6538, 0.9292, 0.6538, 1.0, 0.6154, 1.0, 0.1923, 0.3569, 0.1923, 0.4284, 0.1538, 0.4284, 0.1538, 0.3569, 0.1923, 0.8576, 0.1923, 0.9292, 0.1538, 0.9292, 0.1538, 0.8576, 0.1923, 0.2853, 0.1923, 0.3569, 0.1538, 0.3569, 0.1538, 0.2853, 0.1923, 0.7861, 0.1923, 0.8576, 0.1538, 0.8576, 0.1538, 0.7861, 0.1923, 0.2138, 0.1923, 0.2853, 0.1538, 0.2853, 0.1538, 0.2138, 0.1923, 0.7145, 0.1923, 0.7861, 0.1538, 0.7861, 0.1538, 0.7145, 0.1538, 0.643, 0.1538, 0.7145, 0.1154, 0.7145, 0.1154, 0.643, 0.1538, 0.0708, 0.1538, 0.1423, 0.1154, 0.1423, 0.1154, 0.0708, 0.1538, 0.5714, 0.1538, 0.643, 0.1154, 0.643, 0.1154, 0.5714, 0.5769, 0.0708, 0.5385, 0.0708, 0.5385, 0.0, 0.5769, 0.0, 0.1538, 0.4999, 0.1538, 0.5714, 0.1154, 0.5714, 0.1154, 0.4999, 0.1538, 0.4284, 0.1538, 0.4999, 0.1154, 0.4999, 0.1154, 0.4284, 0.1154, 0.9292, 0.1538, 0.9292, 0.1538, 1.0, 0.1154, 1.0, 0.1538, 0.3569, 0.1538, 0.4284, 0.1154, 0.4284, 0.1154, 0.3569, 0.1538, 0.8576, 0.1538, 0.9292, 0.1154, 0.9292, 0.1154, 0.8576, 0.1538, 0.2853, 0.1538, 0.3569, 0.1154, 0.3569, 0.1154, 0.2853, 0.1538, 0.7861, 0.1538, 0.8576, 0.1154, 0.8576, 0.1154, 0.7861, 0.1538, 0.2138, 0.1538, 0.2853, 0.1154, 0.2853, 0.1154, 0.2138, 0.1538, 0.7145, 0.1538, 0.7861, 0.1154, 0.7861, 0.1154, 0.7145, 0.1538, 0.1423, 0.1538, 0.2138, 0.1154, 0.2138, 0.1154, 0.1423, 0.1154, 0.0708, 0.1154, 0.1423, 0.07692, 0.1423, 0.07692, 0.0708, 0.1154, 0.5714, 0.1154, 0.643, 0.07692, 0.643, 0.07692, 0.5714, 0.7692, 0.0708, 0.7308, 0.0708, 0.7308, 0.0, 0.7692, 0.0, 0.1154, 0.4999, 0.1154, 0.5714, 0.07692, 0.5714, 0.07692, 0.4999, 0.1154, 0.4284, 0.1154, 0.4999, 0.07692, 0.4999, 0.07692, 0.4284, 0.6538, 0.9292, 0.6923, 0.9292, 0.6923, 1.0, 0.6538, 1.0, 0.1154, 0.3569, 0.1154, 0.4284, 0.07692, 0.4284, 0.07692, 0.3569, 0.1154, 0.8576, 0.1154, 0.9292, 0.07692, 0.9292, 0.07692, 0.8576, 0.1154, 0.2853, 0.1154, 0.3569, 0.07692, 0.3569, 0.07692, 0.2853, 0.1154, 0.7861, 0.1154, 0.8576, 0.07692, 0.8576, 0.07692, 0.7861, 0.1154, 0.2138, 0.1154, 0.2853, 0.07692, 0.2853, 0.07692, 0.2138, 0.1154, 0.7145, 0.1154, 0.7861, 0.07692, 0.7861, 0.07692, 0.7145, 0.1154, 0.1423, 0.1154, 0.2138, 0.07692, 0.2138, 0.07692, 0.1423, 0.1154, 0.643, 0.1154, 0.7145, 0.07692, 0.7145, 0.07692, 0.643, 0.07692, 0.5714, 0.07692, 0.643, 0.03846, 0.643, 0.03846, 0.5714, 0.4231, 0.0708, 0.3846, 0.0708, 0.3846, 0.0, 0.4231, 0.0, 0.07692, 0.4999, 0.07692, 0.5714, 0.03846, 0.5714, 0.03846, 0.4999, 0.07692, 0.4284, 0.07692, 0.4999, 0.03846, 0.4999, 0.03846, 0.4284, 0.9615, 0.9292, 1.0, 0.9292, 1.0, 1.0, 0.9615, 1.0, 0.07692, 0.3569, 0.07692, 0.4284, 0.03846, 0.4284, 0.03846, 0.3569, 0.07692, 0.8576, 0.07692, 0.9292, 0.03846, 0.9292, 0.03846, 0.8576, 0.07692, 0.2853, 0.07692, 0.3569, 0.03846, 0.3569, 0.03846, 0.2853, 0.07692, 0.7861, 0.07692, 0.8576, 0.03846, 0.8576, 0.03846, 0.7861, 0.07692, 0.2138, 0.07692, 0.2853, 0.03846, 0.2853, 0.03846, 0.2138, 0.07692, 0.7145, 0.07692, 0.7861, 0.03846, 0.7861, 0.03846, 0.7145, 0.07692, 0.1423, 0.07692, 0.2138, 0.03846, 0.2138, 0.03846, 0.1423, 0.07692, 0.643, 0.07692, 0.7145, 0.03846, 0.7145, 0.03846, 0.643, 0.07692, 0.0708, 0.07692, 0.1423, 0.03846, 0.1423, 0.03846, 0.0708, 0.6154, 0.0708, 0.5769, 0.0708, 0.5769, 0.0, 0.6154, 0.0, 0.03846, 0.4999, 0.03846, 0.5714, 0.0, 0.5714, 0.0, 0.4999, 0.03846, 0.4284, 0.03846, 0.4999, 0.0, 0.4999, 0.0, 0.4284, 0.1538, 0.9292, 0.1923, 0.9292, 0.1923, 1.0, 0.1538, 1.0, 0.03846, 0.3569, 0.03846, 0.4284, 0.0, 0.4284, 0.0, 0.3569, 0.03846, 0.8576, 0.03846, 0.9292, 5.96e-08, 0.9292, 0.0, 0.8576, 0.03846, 0.2853, 0.03846, 0.3569, 0.0, 0.3569, 0.0, 0.2853, 0.03846, 0.7861, 0.03846, 0.8576, 0.0, 0.8576, 0.0, 0.7861, 0.03846, 0.2138, 0.03846, 0.2853, 0.0, 0.2853, 5.96e-08, 0.2138, 0.03846, 0.7145, 0.03846, 0.7861, 0.0, 0.7861, 0.0, 0.7145, 0.03846, 0.1423, 0.03846, 0.2138, 5.96e-08, 0.2138, 5.96e-08, 0.1423, 0.03846, 0.643, 0.03846, 0.7145, 0.0, 0.7145, 0.0, 0.643, 0.03846, 0.0708, 0.03846, 0.1423, 5.96e-08, 0.1423, 5.96e-08, 0.0708, 0.03846, 0.5714, 0.03846, 0.643, 0.0, 0.643, 0.0, 0.5714, 1.0, 0.4284, 1.0, 0.4999, 0.9615, 0.4999, 0.9615, 0.4284, 5.96e-08, 0.9292, 0.03846, 0.9292, 0.03846, 1.0, 3.01e-06, 1.0, 1.0, 0.3569, 1.0, 0.4284, 0.9615, 0.4284, 0.9615, 0.3569, 1.0, 0.8576, 1.0, 0.9292, 0.9615, 0.9292, 0.9615, 0.8576, 1.0, 0.2853, 1.0, 0.3569, 0.9615, 0.3569, 0.9615, 0.2853, 1.0, 0.7861, 1.0, 0.8576, 0.9615, 0.8576, 0.9615, 0.7861, 1.0, 0.2138, 1.0, 0.2853, 0.9615, 0.2853, 0.9615, 0.2138, 1.0, 0.7145, 1.0, 0.7861, 0.9615, 0.7861, 0.9615, 0.7145, 1.0, 0.1423, 1.0, 0.2138, 0.9615, 0.2138, 0.9615, 0.1423, 1.0, 0.643, 1.0, 0.7145, 0.9615, 0.7145, 0.9615, 0.643, 1.0, 0.0708, 1.0, 0.1423, 0.9615, 0.1423, 0.9615, 0.0708, 1.0, 0.5714, 1.0, 0.643, 0.9615, 0.643, 0.9615, 0.5714, 0.2692, 0.0708, 0.2308, 0.0708, 0.2308, 0.0, 0.2692, 0.0, 1.0, 0.4999, 1.0, 0.5714, 0.9615, 0.5714, 0.9615, 0.4999, 0.9615, 0.4284, 0.9615, 0.4999, 0.9231, 0.4999, 0.9231, 0.4284, 0.8077, 0.9292, 0.8462, 0.9292, 0.8462, 1.0, 0.8077, 1.0, 0.9615, 0.3569, 0.9615, 0.4284, 0.9231, 0.4284, 0.9231, 0.3569, 0.9615, 0.8576, 0.9615, 0.9292, 0.9231, 0.9292, 0.9231, 0.8576, 0.9615, 0.2853, 0.9615, 0.3569, 0.9231, 0.3569, 0.9231, 0.2853, 0.9615, 0.7861, 0.9615, 0.8576, 0.9231, 0.8576, 0.9231, 0.7861, 0.9615, 0.2138, 0.9615, 0.2853, 0.9231, 0.2853, 0.9231, 0.2138, 0.9615, 0.7145, 0.9615, 0.7861, 0.9231, 0.7861, 0.9231, 0.7145, 0.9615, 0.1423, 0.9615, 0.2138, 0.9231, 0.2138, 0.9231, 0.1423, 0.9615, 0.643, 0.9615, 0.7145, 0.9231, 0.7145, 0.9231, 0.643, 0.9615, 0.0708, 0.9615, 0.1423, 0.9231, 0.1423, 0.9231, 0.0708, 0.9615, 0.5714, 0.9615, 0.643, 0.9231, 0.643, 0.9231, 0.5714, 0.9231, 0.0708, 0.8846, 0.0708, 0.8846, 0.0, 0.9231, 0.0, 0.9615, 0.4999, 0.9615, 0.5714, 0.9231, 0.5714, 0.9231, 0.4999, 0.6923, 0.9292, 0.7308, 0.9292, 0.7308, 1.0, 0.6923, 1.0, 0.9231, 0.3569, 0.9231, 0.4284, 0.8846, 0.4284, 0.8846, 0.3569, 0.9231, 0.8576, 0.9231, 0.9292, 0.8846, 0.9292, 0.8846, 0.8576, 0.9231, 0.2853, 0.9231, 0.3569, 0.8846, 0.3569, 0.8846, 0.2853, 0.9231, 0.7861, 0.9231, 0.8576, 0.8846, 0.8576, 0.8846, 0.7861, 0.9231, 0.2138, 0.9231, 0.2853, 0.8846, 0.2853, 0.8846, 0.2138, 0.9231, 0.7145, 0.9231, 0.7861, 0.8846, 0.7861, 0.8846, 0.7145, 0.9231, 0.1423, 0.9231, 0.2138, 0.8846, 0.2138, 0.8846, 0.1423, 0.9231, 0.643, 0.9231, 0.7145, 0.8846, 0.7145, 0.8846, 0.643, 0.9231, 0.0708, 0.9231, 0.1423, 0.8846, 0.1423, 0.8846, 0.0708, 0.9231, 0.5714, 0.9231, 0.643, 0.8846, 0.643, 0.8846, 0.5714, 0.3077, 0.0708, 0.2692, 0.0708, 0.2692, 0.0, 0.3077, 0.0, 0.9231, 0.4999, 0.9231, 0.5714, 0.8846, 0.5714, 0.8846, 0.4999, 0.9231, 0.4284, 0.9231, 0.4999, 0.8846, 0.4999, 0.8846, 0.4284, 0.8846, 0.3569, 0.8846, 0.4284, 0.8462, 0.4284, 0.8462, 0.3569, 0.8846, 0.8576, 0.8846, 0.9292, 0.8462, 0.9292, 0.8462, 0.8576, 0.8846, 0.2853, 0.8846, 0.3569, 0.8462, 0.3569, 0.8462, 0.2853, 0.8846, 0.7861, 0.8846, 0.8576, 0.8462, 0.8576, 0.8462, 0.7861, 0.8846, 0.2138, 0.8846, 0.2853, 0.8462, 0.2853, 0.8462, 0.2138, 0.8846, 0.7145, 0.8846, 0.7861, 0.8462, 0.7861, 0.8462, 0.7145, 0.8846, 0.1423, 0.8846, 0.2138, 0.8462, 0.2138, 0.8462, 0.1423, 0.8846, 0.643, 0.8846, 0.7145, 0.8462, 0.7145, 0.8462, 0.643, 0.8846, 0.0708, 0.8846, 0.1423, 0.8462, 0.1423, 0.8462, 0.0708, 0.8846, 0.5714, 0.8846, 0.643, 0.8462, 0.643, 0.8462, 0.5714, 0.5385, 0.0708, 0.5, 0.0708, 0.5, 0.0, 0.5385, 0.0, 0.8846, 0.4999, 0.8846, 0.5714, 0.8462, 0.5714, 0.8462, 0.4999, 0.8846, 0.4284, 0.8846, 0.4999, 0.8462, 0.4999, 0.8462, 0.4284, 0.3846, 0.9292, 0.4231, 0.9292, 0.4231, 1.0, 0.3846, 1.0, 0.8462, 0.2853, 0.8462, 0.3569, 0.8077, 0.3569, 0.8077, 0.2853, 0.8462, 0.7861, 0.8462, 0.8576, 0.8077, 0.8576, 0.8077, 0.7861, 0.8462, 0.2138, 0.8462, 0.2853, 0.8077, 0.2853, 0.8077, 0.2138, 0.8462, 0.7145, 0.8462, 0.7861, 0.8077, 0.7861, 0.8077, 0.7145, 0.8462, 0.1423, 0.8462, 0.2138, 0.8077, 0.2138, 0.8077, 0.1423, 0.8462, 0.643, 0.8462, 0.7145, 0.8077, 0.7145, 0.8077, 0.643, 0.8462, 0.0708, 0.8462, 0.1423, 0.8077, 0.1423, 0.8077, 0.0708, 0.8462, 0.5714, 0.8462, 0.643, 0.8077, 0.643, 0.8077, 0.5714, 0.8077, 0.0708, 0.7692, 0.0708, 0.7692, 0.0, 0.8077, 0.0, 0.8462, 0.4999, 0.8462, 0.5714, 0.8077, 0.5714, 0.8077, 0.4999, 0.8462, 0.4284, 0.8462, 0.4999, 0.8077, 0.4999, 0.8077, 0.4284, 0.1923, 0.9292, 0.2308, 0.9292, 0.2308, 1.0, 0.1923, 1.0, 0.8462, 0.3569, 0.8462, 0.4284, 0.8077, 0.4284, 0.8077, 0.3569, 0.8462, 0.8576, 0.8462, 0.9292, 0.8077, 0.9292, 0.8077, 0.8576, 0.8077, 0.7861, 0.8077, 0.8576, 0.7692, 0.8576, 0.7692, 0.7861, 0.8077, 0.2138, 0.8077, 0.2853, 0.7692, 0.2853, 0.7692, 0.2138, 0.8077, 0.7145, 0.8077, 0.7861, 0.7692, 0.7861, 0.7692, 0.7145, 0.8077, 0.1423, 0.8077, 0.2138, 0.7692, 0.2138, 0.7692, 0.1423, 0.8077, 0.643, 0.8077, 0.7145, 0.7692, 0.7145, 0.7692, 0.643, 0.8077, 0.0708, 0.8077, 0.1423, 0.7692, 0.1423, 0.7692, 0.0708, 0.8077, 0.5714, 0.8077, 0.643, 0.7692, 0.643, 0.7692, 0.5714, 0.5, 0.0708, 0.4615, 0.0708, 0.4615, 0.0, 0.5, 0.0, 0.8077, 0.4999, 0.8077, 0.5714, 0.7692, 0.5714, 0.7692, 0.4999, 0.8077, 0.4284, 0.8077, 0.4999, 0.7692, 0.4999, 0.7692, 0.4284, 0.3077, 0.9292, 0.3462, 0.9292, 0.3462, 1.0, 0.3077, 1.0, 0.8077, 0.3569, 0.8077, 0.4284, 0.7692, 0.4284, 0.7692, 0.3569, 0.8077, 0.8576, 0.8077, 0.9292, 0.7692, 0.9292, 0.7692, 0.8576, 0.8077, 0.2853, 0.8077, 0.3569, 0.7692, 0.3569, 0.7692, 0.2853, 0.7692, 0.2138, 0.7692, 0.2853, 0.7308, 0.2853, 0.7308, 0.2138, 0.7692, 0.7145, 0.7692, 0.7861, 0.7308, 0.7861, 0.7308, 0.7145, 0.7692, 0.1423, 0.7692, 0.2138, 0.7308, 0.2138, 0.7308, 0.1423, 0.7692, 0.643, 0.7692, 0.7145, 0.7308, 0.7145, 0.7308, 0.643, 0.7692, 0.0708, 0.7692, 0.1423, 0.7308, 0.1423, 0.7308, 0.0708, 0.7692, 0.5714, 0.7692, 0.643, 0.7308, 0.643, 0.7308, 0.5714, 0.1538, 0.0708, 0.1154, 0.0708, 0.1154, 0.0, 0.1538, 0.0, 0.7692, 0.4999, 0.7692, 0.5714, 0.7308, 0.5714, 0.7308, 0.4999, 0.7692, 0.4284, 0.7692, 0.4999, 0.7308, 0.4999, 0.7308, 0.4284, 0.8846, 0.9292, 0.9231, 0.9292, 0.9231, 1.0, 0.8846, 1.0, 0.7692, 0.3569, 0.7692, 0.4284, 0.7308, 0.4284, 0.7308, 0.3569, 0.7692, 0.8576, 0.7692, 0.9292, 0.7308, 0.9292, 0.7308, 0.8576, 0.7692, 0.2853, 0.7692, 0.3569, 0.7308, 0.3569, 0.7308, 0.2853, 0.7692, 0.7861, 0.7692, 0.8576, 0.7308, 0.8576, 0.7308, 0.7861, 0.7308, 0.7145, 0.7308, 0.7861, 0.6923, 0.7861, 0.6923, 0.7145, 0.7308, 0.1423, 0.7308, 0.2138, 0.6923, 0.2138, 0.6923, 0.1423, 0.7308, 0.643, 0.7308, 0.7145, 0.6923, 0.7145, 0.6923, 0.643, 0.7308, 0.0708, 0.7308, 0.1423, 0.6923, 0.1423, 0.6923, 0.0708, 0.7308, 0.5714, 0.7308, 0.643, 0.6923, 0.643, 0.6923, 0.5714, 0.3462, 0.0708, 0.3077, 0.0708, 0.3077, 0.0, 0.3462, 0.0, 0.7308, 0.4999, 0.7308, 0.5714, 0.6923, 0.5714, 0.6923, 0.4999, 0.7308, 0.4284, 0.7308, 0.4999, 0.6923, 0.4999, 0.6923, 0.4284, 0.5385, 0.9292, 0.5769, 0.9292, 0.5769, 1.0, 0.5385, 1.0, 0.7308, 0.3569, 0.7308, 0.4284, 0.6923, 0.4284, 0.6923, 0.3569, 0.7308, 0.8576, 0.7308, 0.9292, 0.6923, 0.9292, 0.6923, 0.8576, 0.7308, 0.2853, 0.7308, 0.3569, 0.6923, 0.3569, 0.6923, 0.2853, 0.7308, 0.7861, 0.7308, 0.8576, 0.6923, 0.8576, 0.6923, 0.7861, 0.7308, 0.2138, 0.7308, 0.2853, 0.6923, 0.2853, 0.6923, 0.2138, 0.6923, 0.1423, 0.6923, 0.2138, 0.6538, 0.2138, 0.6538, 0.1423, 0.6923, 0.643, 0.6923, 0.7145, 0.6538, 0.7145, 0.6538, 0.643, 0.6923, 0.0708, 0.6923, 0.1423, 0.6538, 0.1423, 0.6538, 0.0708, 0.6923, 0.5714, 0.6923, 0.643, 0.6538, 0.643, 0.6538, 0.5714, 0.4615, 0.0708, 0.4231, 0.0708, 0.4231, 0.0, 0.4615, 0.0, 0.6923, 0.4999, 0.6923, 0.5714, 0.6538, 0.5714, 0.6538, 0.4999, 0.6923, 0.4284, 0.6923, 0.4999, 0.6538, 0.4999, 0.6538, 0.4284, 0.5, 0.9292, 0.5385, 0.9292, 0.5385, 1.0, 0.5, 1.0, 0.6923, 0.3569, 0.6923, 0.4284, 0.6538, 0.4284, 0.6538, 0.3569, 0.6923, 0.8576, 0.6923, 0.9292, 0.6538, 0.9292, 0.6538, 0.8576, 0.6923, 0.2853, 0.6923, 0.3569, 0.6538, 0.3569, 0.6538, 0.2853, 0.6923, 0.7861, 0.6923, 0.8576, 0.6538, 0.8576, 0.6538, 0.7861, 0.6923, 0.2138, 0.6923, 0.2853, 0.6538, 0.2853, 0.6538, 0.2138, 0.6923, 0.7145, 0.6923, 0.7861, 0.6538, 0.7861, 0.6538, 0.7145, 0.6538, 0.0708, 0.6538, 0.1423, 0.6154, 0.1423, 0.6154, 0.0708, 0.6538, 0.5714, 0.6538, 0.643, 0.6154, 0.643, 0.6154, 0.5714, 0.1154, 0.0708, 0.07692, 0.0708, 0.07693, 0.0, 0.1154, 0.0, 0.6538, 0.4999, 0.6538, 0.5714, 0.6154, 0.5714, 0.6154, 0.4999, 0.6538, 0.4284, 0.6538, 0.4999, 0.6154, 0.4999, 0.6154, 0.4284, 0.03846, 0.9292, 0.07692, 0.9292, 0.07693, 1.0, 0.03846, 1.0, 0.6538, 0.3569, 0.6538, 0.4284, 0.6154, 0.4284, 0.6154, 0.3569, 0.6538, 0.8576, 0.6538, 0.9292, 0.6154, 0.9292, 0.6154, 0.8576, 0.6538, 0.2853, 0.6538, 0.3569, 0.6154, 0.3569, 0.6154, 0.2853, 0.6538, 0.7861, 0.6538, 0.8576, 0.6154, 0.8576, 0.6154, 0.7861, 0.6538, 0.2138, 0.6538, 0.2853, 0.6154, 0.2853, 0.6154, 0.2138, 0.6538, 0.7145, 0.6538, 0.7861, 0.6154, 0.7861, 0.6154, 0.7145, 0.6538, 0.1423, 0.6538, 0.2138, 0.6154, 0.2138, 0.6154, 0.1423, 0.6538, 0.643, 0.6538, 0.7145, 0.6154, 0.7145, 0.6154, 0.643, 0.6154, 0.5714, 0.6154, 0.643, 0.5769, 0.643, 0.5769, 0.5714, 0.9615, 0.0708, 0.9231, 0.0708, 0.9231, 0.0, 0.9615, 0.0, 0.6154, 0.4999, 0.6154, 0.5714, 0.5769, 0.5714, 0.5769, 0.4999, 0.6154, 0.4284, 0.6154, 0.4999, 0.5769, 0.4999, 0.5769, 0.4284, 0.7308, 0.9292, 0.7692, 0.9292, 0.7692, 1.0, 0.7308, 1.0, 0.6154, 0.3569, 0.6154, 0.4284, 0.5769, 0.4284, 0.5769, 0.3569, 0.6154, 0.8576, 0.6154, 0.9292, 0.5769, 0.9292, 0.5769, 0.8576, 0.6154, 0.2853, 0.6154, 0.3569, 0.5769, 0.3569, 0.5769, 0.2853, 0.6154, 0.7861, 0.6154, 0.8576, 0.5769, 0.8576, 0.5769, 0.7861, 0.6154, 0.2138, 0.6154, 0.2853, 0.5769, 0.2853, 0.5769, 0.2138, 0.6154, 0.7145, 0.6154, 0.7861, 0.5769, 0.7861, 0.5769, 0.7145, 0.6154, 0.1423, 0.6154, 0.2138, 0.5769, 0.2138, 0.5769, 0.1423, 0.6154, 0.643, 0.6154, 0.7145, 0.5769, 0.7145, 0.5769, 0.643, 0.6154, 0.0708, 0.6154, 0.1423, 0.5769, 0.1423, 0.5769, 0.0708, 0.6923, 0.0708, 0.6538, 0.0708, 0.6538, 0.0, 0.6923, 0.0, 0.5769, 0.4999, 0.5769, 0.5714, 0.5385, 0.5714, 0.5385, 0.4999, 0.5769, 0.4284, 0.5769, 0.4999, 0.5385, 0.4999, 0.5385, 0.4284, 0.2308, 0.9292, 0.2692, 0.9292, 0.2692, 1.0, 0.2308, 1.0, 0.5769, 0.3569, 0.5769, 0.4284, 0.5385, 0.4284, 0.5385, 0.3569, 0.5769, 0.8576, 0.5769, 0.9292, 0.5385, 0.9292, 0.5385, 0.8576, 0.5769, 0.2853, 0.5769, 0.3569, 0.5385, 0.3569, 0.5385, 0.2853, 0.5769, 0.7861, 0.5769, 0.8576, 0.5385, 0.8576, 0.5385, 0.7861, 0.5769, 0.2138, 0.5769, 0.2853, 0.5385, 0.2853, 0.5385, 0.2138, 0.5769, 0.7145, 0.5769, 0.7861, 0.5385, 0.7861, 0.5385, 0.7145, 0.5769, 0.1423, 0.5769, 0.2138, 0.5385, 0.2138, 0.5385, 0.1423, 0.5769, 0.643, 0.5769, 0.7145, 0.5385, 0.7145, 0.5385, 0.643, 0.5769, 0.0708, 0.5769, 0.1423, 0.5385, 0.1423, 0.5385, 0.0708, 0.5769, 0.5714, 0.5769, 0.643, 0.5385, 0.643, 0.5385, 0.5714, 0.5385, 0.4999, 0.5385, 0.5714, 0.5, 0.5714, 0.5, 0.4999, 0.5385, 0.4284, 0.5385, 0.4999, 0.5, 0.4999, 0.5, 0.4284, 0.4231, 0.9292, 0.4615, 0.9292, 0.4615, 1.0, 0.4231, 1.0, 0.5385, 0.3569, 0.5385, 0.4284, 0.5, 0.4284, 0.5, 0.3569, 0.5385, 0.8576, 0.5385, 0.9292, 0.5, 0.9292, 0.5, 0.8576, 0.5385, 0.2853, 0.5385, 0.3569, 0.5, 0.3569, 0.5, 0.2853, 0.5385, 0.7861, 0.5385, 0.8576, 0.5, 0.8576, 0.5, 0.7861, 0.5385, 0.2138, 0.5385, 0.2853, 0.5, 0.2853, 0.5, 0.2138, 0.5385, 0.7145, 0.5385, 0.7861, 0.5, 0.7861, 0.5, 0.7145, 0.5385, 0.1423, 0.5385, 0.2138, 0.5, 0.2138, 0.5, 0.1423, 0.5385, 0.643, 0.5385, 0.7145, 0.5, 0.7145, 0.5, 0.643, 0.5385, 0.0708, 0.5385, 0.1423, 0.5, 0.1423, 0.5, 0.0708, 0.5385, 0.5714, 0.5385, 0.643, 0.5, 0.643, 0.5, 0.5714, 0.6538, 0.0708, 0.6154, 0.0708, 0.6154, 0.0, 0.6538, 0.0])
me_sphere_002.materials.append(mat_material)
me_sphere_002.use_remesh_fix_poles = True
me_sphere_002.use_remesh_preserve_attributes = False
me_sphere_002.update()

# ---- objects
ob_sphere = bpy.data.objects.new('Sphere', me_sphere_002)

# ---- transforms, parenting, visibility, modifiers, constraints
ob_sphere.location = (0.0, 0.0, 0.0)

# ---- collection membership
scene.collection.objects.link(ob_sphere)

# ---- scene / render settings (as saved in the file)
scene.frame_start = 1; scene.frame_end = 250; scene.frame_set(1)
scene.render.engine = 'BLENDER_EEVEE_NEXT'
scene.cycles.sampling_pattern = 'TABULATED_SOBOL'
scene.cycles.use_light_tree = False
scene.view_settings.view_transform = 'Filmic'
bpy.context.view_layer.update()

# ---- added for rendering (the .blend has no active camera and no usable light): camera, sun
cam_auto = bpy.data.cameras.new('AutoCamera')
cam_auto.lens = 50.0
cam_auto.sensor_width = 36.0
cam_auto.clip_end = 1000.0
ob_auto_camera = bpy.data.objects.new('AutoCamera', cam_auto)
scene.collection.objects.link(ob_auto_camera)
ob_auto_camera.location = (3.19723, -3.83668, 2.56206)
ob_auto_camera.rotation_euler = (1.09748, -7.21219e-08, 0.694738)
scene.camera = ob_auto_camera
light_auto_sun = bpy.data.lights.new('AutoSun', 'SUN')
light_auto_sun.energy = 3.0
light_auto_sun.angle = 0.0523599
ob_auto_sun = bpy.data.objects.new('AutoSun', light_auto_sun)
scene.collection.objects.link(ob_auto_sun)
ob_auto_sun.rotation_euler = (0.872665, 0.174533, 0.523599)
bpy.context.view_layer.update()
